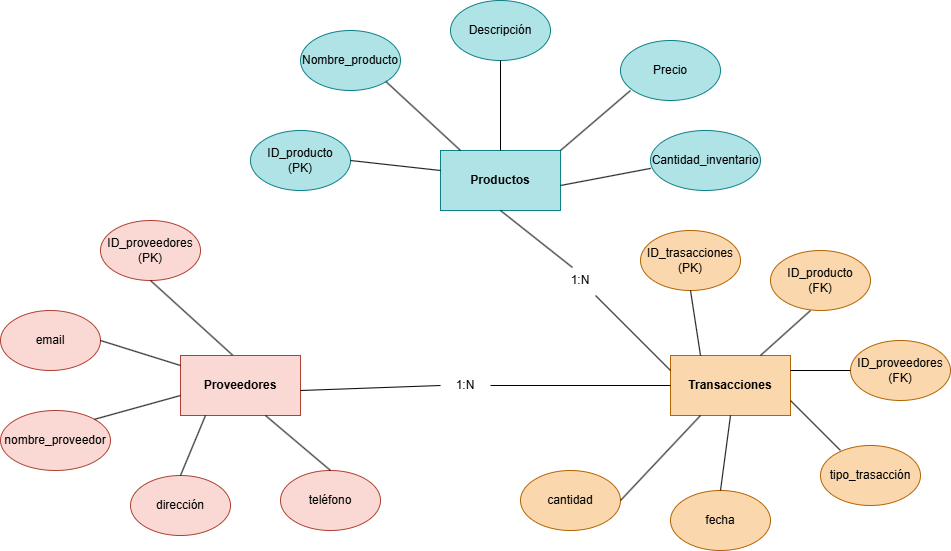

The diagram above was exported from draw.io. Its source (the exported page's mxGraphModel, read from the mxfile embedded in the PNG):
<mxGraphModel dx="1881" dy="714" grid="1" gridSize="10" guides="1" tooltips="1" connect="1" arrows="1" fold="1" page="1" pageScale="1" pageWidth="827" pageHeight="1169" math="0" shadow="0">
  <root>
    <mxCell id="0" />
    <mxCell id="1" parent="0" />
    <mxCell id="2" value="&lt;b&gt;Productos&lt;/b&gt;" style="rounded=0;whiteSpace=wrap;html=1;fillColor=#b0e3e6;strokeColor=#0e8088;" vertex="1" parent="1">
      <mxGeometry x="280" y="260" width="120" height="60" as="geometry" />
    </mxCell>
    <mxCell id="3" value="&lt;b&gt;Proveedores&lt;/b&gt;" style="rounded=0;whiteSpace=wrap;html=1;fillColor=#fad9d5;strokeColor=#ae4132;" vertex="1" parent="1">
      <mxGeometry x="20" y="465" width="120" height="60" as="geometry" />
    </mxCell>
    <mxCell id="4" value="&lt;b&gt;Transacciones&lt;/b&gt;" style="rounded=0;whiteSpace=wrap;html=1;fillColor=#fad7ac;strokeColor=#b46504;" vertex="1" parent="1">
      <mxGeometry x="510" y="465" width="120" height="60" as="geometry" />
    </mxCell>
    <mxCell id="5" value="ID_producto&lt;div&gt;(PK)&lt;/div&gt;" style="ellipse;whiteSpace=wrap;html=1;fillColor=#b0e3e6;strokeColor=#0e8088;" vertex="1" parent="1">
      <mxGeometry x="90" y="240" width="100" height="60" as="geometry" />
    </mxCell>
    <mxCell id="6" value="Nombre_producto" style="ellipse;whiteSpace=wrap;html=1;fillColor=#b0e3e6;strokeColor=#0e8088;" vertex="1" parent="1">
      <mxGeometry x="140" y="140" width="100" height="60" as="geometry" />
    </mxCell>
    <mxCell id="7" value="Descripción" style="ellipse;whiteSpace=wrap;html=1;fillColor=#b0e3e6;strokeColor=#0e8088;" vertex="1" parent="1">
      <mxGeometry x="290" y="110" width="100" height="60" as="geometry" />
    </mxCell>
    <mxCell id="8" value="Precio" style="ellipse;whiteSpace=wrap;html=1;fillColor=#b0e3e6;strokeColor=#0e8088;" vertex="1" parent="1">
      <mxGeometry x="460" y="150" width="100" height="60" as="geometry" />
    </mxCell>
    <mxCell id="9" value="Cantidad_inventario" style="ellipse;whiteSpace=wrap;html=1;fillColor=#b0e3e6;strokeColor=#0e8088;" vertex="1" parent="1">
      <mxGeometry x="490" y="240" width="110" height="60" as="geometry" />
    </mxCell>
    <mxCell id="10" value="" style="endArrow=none;html=1;exitX=1;exitY=0.5;exitDx=0;exitDy=0;" edge="1" parent="1" source="5">
      <mxGeometry width="50" height="50" relative="1" as="geometry">
        <mxPoint x="230" y="330" as="sourcePoint" />
        <mxPoint x="280" y="280" as="targetPoint" />
      </mxGeometry>
    </mxCell>
    <mxCell id="11" value="" style="endArrow=none;html=1;exitX=1;exitY=1;exitDx=0;exitDy=0;" edge="1" parent="1" source="6">
      <mxGeometry width="50" height="50" relative="1" as="geometry">
        <mxPoint x="250" y="310" as="sourcePoint" />
        <mxPoint x="300" y="260" as="targetPoint" />
      </mxGeometry>
    </mxCell>
    <mxCell id="12" value="" style="endArrow=none;html=1;exitX=0.5;exitY=1;exitDx=0;exitDy=0;" edge="1" parent="1" source="7">
      <mxGeometry width="50" height="50" relative="1" as="geometry">
        <mxPoint x="290" y="310" as="sourcePoint" />
        <mxPoint x="340" y="260" as="targetPoint" />
      </mxGeometry>
    </mxCell>
    <mxCell id="13" value="" style="endArrow=none;html=1;exitX=1;exitY=0;exitDx=0;exitDy=0;" edge="1" parent="1" source="2">
      <mxGeometry width="50" height="50" relative="1" as="geometry">
        <mxPoint x="420" y="250" as="sourcePoint" />
        <mxPoint x="470" y="200" as="targetPoint" />
      </mxGeometry>
    </mxCell>
    <mxCell id="14" value="" style="endArrow=none;html=1;entryX=0.003;entryY=0.631;entryDx=0;entryDy=0;entryPerimeter=0;" edge="1" parent="1" target="9">
      <mxGeometry width="50" height="50" relative="1" as="geometry">
        <mxPoint x="400" y="295" as="sourcePoint" />
        <mxPoint x="450" y="245" as="targetPoint" />
      </mxGeometry>
    </mxCell>
    <mxCell id="15" value="ID_proveedores&lt;div&gt;(PK)&lt;/div&gt;" style="ellipse;whiteSpace=wrap;html=1;fillColor=#fad9d5;strokeColor=#ae4132;" vertex="1" parent="1">
      <mxGeometry x="-60" y="330" width="100" height="60" as="geometry" />
    </mxCell>
    <mxCell id="17" value="nombre_proveedor" style="ellipse;whiteSpace=wrap;html=1;fillColor=#fad9d5;strokeColor=#ae4132;" vertex="1" parent="1">
      <mxGeometry x="-160" y="520" width="110" height="60" as="geometry" />
    </mxCell>
    <mxCell id="18" value="dirección" style="ellipse;whiteSpace=wrap;html=1;fillColor=#fad9d5;strokeColor=#ae4132;" vertex="1" parent="1">
      <mxGeometry x="-30" y="585" width="100" height="60" as="geometry" />
    </mxCell>
    <mxCell id="19" value="teléfono" style="ellipse;whiteSpace=wrap;html=1;fillColor=#fad9d5;strokeColor=#ae4132;" vertex="1" parent="1">
      <mxGeometry x="120" y="580" width="100" height="60" as="geometry" />
    </mxCell>
    <mxCell id="20" value="email" style="ellipse;whiteSpace=wrap;html=1;fillColor=#fad9d5;strokeColor=#ae4132;" vertex="1" parent="1">
      <mxGeometry x="-160" y="420" width="100" height="60" as="geometry" />
    </mxCell>
    <mxCell id="23" value="" style="endArrow=none;html=1;entryX=0.5;entryY=1;entryDx=0;entryDy=0;exitX=0.433;exitY=-0.008;exitDx=0;exitDy=0;exitPerimeter=0;" edge="1" parent="1" source="3" target="15">
      <mxGeometry width="50" height="50" relative="1" as="geometry">
        <mxPoint x="70" y="460" as="sourcePoint" />
        <mxPoint x="120" y="410" as="targetPoint" />
      </mxGeometry>
    </mxCell>
    <mxCell id="24" value="" style="endArrow=none;html=1;exitX=1;exitY=0.5;exitDx=0;exitDy=0;" edge="1" parent="1" source="20">
      <mxGeometry width="50" height="50" relative="1" as="geometry">
        <mxPoint x="-30" y="525" as="sourcePoint" />
        <mxPoint x="20" y="475" as="targetPoint" />
      </mxGeometry>
    </mxCell>
    <mxCell id="25" value="" style="endArrow=none;html=1;exitX=1;exitY=0;exitDx=0;exitDy=0;" edge="1" parent="1" source="17">
      <mxGeometry width="50" height="50" relative="1" as="geometry">
        <mxPoint x="-30" y="555" as="sourcePoint" />
        <mxPoint x="20" y="505" as="targetPoint" />
      </mxGeometry>
    </mxCell>
    <mxCell id="26" value="" style="endArrow=none;html=1;exitX=0.5;exitY=0;exitDx=0;exitDy=0;" edge="1" parent="1" source="18">
      <mxGeometry width="50" height="50" relative="1" as="geometry">
        <mxPoint x="20" y="580" as="sourcePoint" />
        <mxPoint x="45" y="525" as="targetPoint" />
      </mxGeometry>
    </mxCell>
    <mxCell id="27" value="" style="endArrow=none;html=1;exitX=0.5;exitY=0;exitDx=0;exitDy=0;" edge="1" parent="1" source="19">
      <mxGeometry width="50" height="50" relative="1" as="geometry">
        <mxPoint x="55" y="575" as="sourcePoint" />
        <mxPoint x="105" y="525" as="targetPoint" />
      </mxGeometry>
    </mxCell>
    <mxCell id="28" value="ID_producto&lt;div&gt;(FK)&lt;/div&gt;" style="ellipse;whiteSpace=wrap;html=1;fillColor=#fad7ac;strokeColor=#b46504;" vertex="1" parent="1">
      <mxGeometry x="610" y="360" width="100" height="60" as="geometry" />
    </mxCell>
    <mxCell id="29" value="ID_trasacciones&lt;div&gt;(PK)&lt;/div&gt;" style="ellipse;whiteSpace=wrap;html=1;fillColor=#fad7ac;strokeColor=#b46504;" vertex="1" parent="1">
      <mxGeometry x="480" y="340" width="100" height="60" as="geometry" />
    </mxCell>
    <mxCell id="30" value="ID_proveedores&lt;div&gt;(FK)&lt;/div&gt;" style="ellipse;whiteSpace=wrap;html=1;fillColor=#fad7ac;strokeColor=#b46504;" vertex="1" parent="1">
      <mxGeometry x="690" y="450" width="100" height="60" as="geometry" />
    </mxCell>
    <mxCell id="31" value="tipo_trasacción" style="ellipse;whiteSpace=wrap;html=1;fillColor=#fad7ac;strokeColor=#b46504;" vertex="1" parent="1">
      <mxGeometry x="660" y="555" width="100" height="60" as="geometry" />
    </mxCell>
    <mxCell id="32" value="fecha" style="ellipse;whiteSpace=wrap;html=1;fillColor=#fad7ac;strokeColor=#b46504;" vertex="1" parent="1">
      <mxGeometry x="510" y="600" width="100" height="60" as="geometry" />
    </mxCell>
    <mxCell id="33" value="cantidad" style="ellipse;whiteSpace=wrap;html=1;fillColor=#fad7ac;strokeColor=#b46504;" vertex="1" parent="1">
      <mxGeometry x="360" y="580" width="100" height="60" as="geometry" />
    </mxCell>
    <mxCell id="34" value="" style="endArrow=none;html=1;exitX=0.25;exitY=0;exitDx=0;exitDy=0;" edge="1" parent="1" source="4">
      <mxGeometry width="50" height="50" relative="1" as="geometry">
        <mxPoint x="480" y="450" as="sourcePoint" />
        <mxPoint x="530" y="400" as="targetPoint" />
      </mxGeometry>
    </mxCell>
    <mxCell id="35" value="" style="endArrow=none;html=1;exitX=0.75;exitY=0;exitDx=0;exitDy=0;" edge="1" parent="1" source="4">
      <mxGeometry width="50" height="50" relative="1" as="geometry">
        <mxPoint x="600" y="470" as="sourcePoint" />
        <mxPoint x="650" y="420" as="targetPoint" />
      </mxGeometry>
    </mxCell>
    <mxCell id="36" value="" style="endArrow=none;html=1;exitX=1;exitY=0.25;exitDx=0;exitDy=0;" edge="1" parent="1" source="4">
      <mxGeometry width="50" height="50" relative="1" as="geometry">
        <mxPoint x="640" y="530" as="sourcePoint" />
        <mxPoint x="690" y="480" as="targetPoint" />
      </mxGeometry>
    </mxCell>
    <mxCell id="37" value="" style="endArrow=none;html=1;exitX=1;exitY=0.75;exitDx=0;exitDy=0;" edge="1" parent="1" source="4">
      <mxGeometry width="50" height="50" relative="1" as="geometry">
        <mxPoint x="630" y="610" as="sourcePoint" />
        <mxPoint x="680" y="560" as="targetPoint" />
      </mxGeometry>
    </mxCell>
    <mxCell id="38" value="" style="endArrow=none;html=1;entryX=0.25;entryY=1;entryDx=0;entryDy=0;exitX=1;exitY=0.5;exitDx=0;exitDy=0;" edge="1" parent="1" source="33" target="4">
      <mxGeometry width="50" height="50" relative="1" as="geometry">
        <mxPoint x="414" y="580" as="sourcePoint" />
        <mxPoint x="464" y="530" as="targetPoint" />
      </mxGeometry>
    </mxCell>
    <mxCell id="39" value="" style="endArrow=none;html=1;entryX=0.5;entryY=1;entryDx=0;entryDy=0;" edge="1" parent="1" target="4">
      <mxGeometry width="50" height="50" relative="1" as="geometry">
        <mxPoint x="560" y="600" as="sourcePoint" />
        <mxPoint x="610" y="550" as="targetPoint" />
      </mxGeometry>
    </mxCell>
    <mxCell id="40" value="" style="endArrow=none;html=1;exitX=0.367;exitY=0.067;exitDx=0;exitDy=0;exitPerimeter=0;" edge="1" parent="1" source="42">
      <mxGeometry width="50" height="50" relative="1" as="geometry">
        <mxPoint x="290" y="370" as="sourcePoint" />
        <mxPoint x="340" y="320" as="targetPoint" />
      </mxGeometry>
    </mxCell>
    <mxCell id="41" value="" style="endArrow=none;html=1;entryX=0;entryY=0.5;entryDx=0;entryDy=0;" edge="1" parent="1" source="44" target="4">
      <mxGeometry width="50" height="50" relative="1" as="geometry">
        <mxPoint x="140" y="500" as="sourcePoint" />
        <mxPoint x="190" y="450" as="targetPoint" />
      </mxGeometry>
    </mxCell>
    <mxCell id="43" value="" style="endArrow=none;html=1;exitX=0;exitY=0.25;exitDx=0;exitDy=0;" edge="1" parent="1" source="4" target="42">
      <mxGeometry width="50" height="50" relative="1" as="geometry">
        <mxPoint x="510" y="480" as="sourcePoint" />
        <mxPoint x="340" y="320" as="targetPoint" />
      </mxGeometry>
    </mxCell>
    <mxCell id="42" value="1:N" style="text;html=1;align=center;verticalAlign=middle;whiteSpace=wrap;rounded=0;" vertex="1" parent="1">
      <mxGeometry x="390" y="375" width="60" height="30" as="geometry" />
    </mxCell>
    <mxCell id="45" value="" style="endArrow=none;html=1;entryX=0;entryY=0.5;entryDx=0;entryDy=0;" edge="1" parent="1" target="44">
      <mxGeometry width="50" height="50" relative="1" as="geometry">
        <mxPoint x="140" y="500" as="sourcePoint" />
        <mxPoint x="510" y="495" as="targetPoint" />
      </mxGeometry>
    </mxCell>
    <mxCell id="44" value="1:N" style="text;html=1;align=center;verticalAlign=middle;whiteSpace=wrap;rounded=0;" vertex="1" parent="1">
      <mxGeometry x="280" y="480" width="50" height="30" as="geometry" />
    </mxCell>
  </root>
</mxGraphModel>